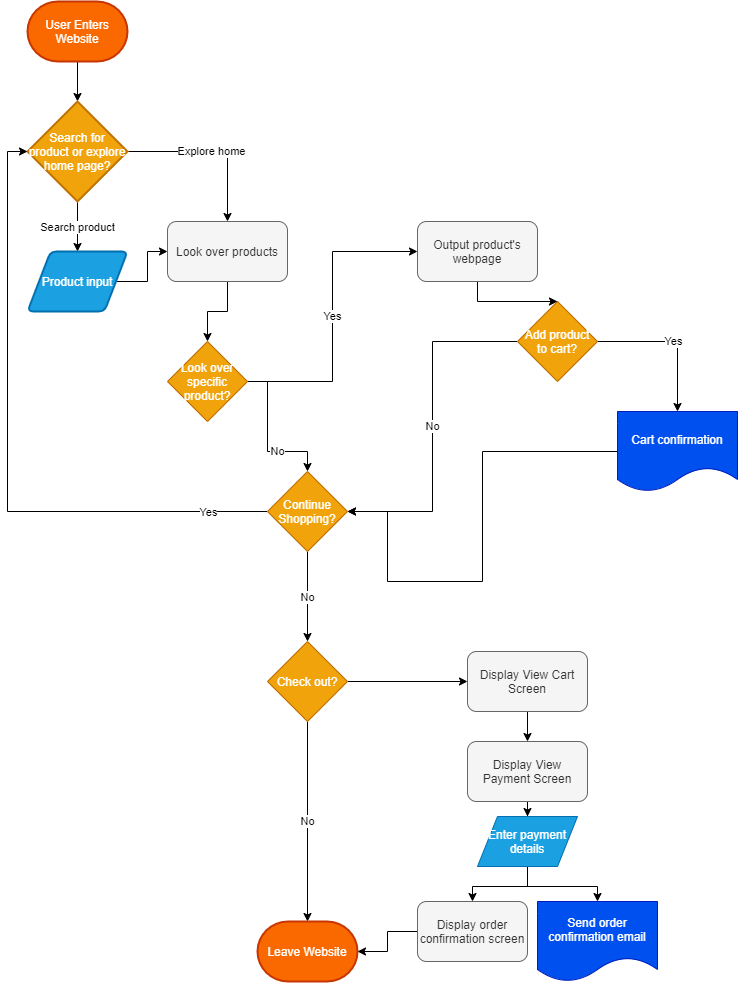

The diagram above was exported from draw.io. Its source (the exported page's mxGraphModel, read from the mxfile embedded in the PNG):
<mxGraphModel dx="1964" dy="1143" grid="1" gridSize="10" guides="1" tooltips="1" connect="1" arrows="1" fold="1" page="1" pageScale="1" pageWidth="850" pageHeight="1100" math="0" shadow="0">
  <root>
    <mxCell id="0" />
    <mxCell id="1" parent="0" />
    <mxCell id="7" style="edgeStyle=orthogonalEdgeStyle;rounded=0;orthogonalLoop=1;jettySize=auto;html=1;" edge="1" parent="1" source="2" target="3">
      <mxGeometry relative="1" as="geometry" />
    </mxCell>
    <mxCell id="2" value="User Enters Website" style="strokeWidth=2;html=1;shape=mxgraph.flowchart.terminator;whiteSpace=wrap;fillColor=#fa6800;strokeColor=#C73500;fontColor=#ffffff;" vertex="1" parent="1">
      <mxGeometry x="60" y="80" width="100" height="60" as="geometry" />
    </mxCell>
    <mxCell id="4" value="Explore home" style="edgeStyle=orthogonalEdgeStyle;rounded=0;orthogonalLoop=1;jettySize=auto;html=1;entryX=0.5;entryY=0;entryDx=0;entryDy=0;" edge="1" parent="1" source="3" target="10">
      <mxGeometry relative="1" as="geometry">
        <mxPoint x="240" y="330" as="targetPoint" />
      </mxGeometry>
    </mxCell>
    <mxCell id="6" value="Search product" style="edgeStyle=orthogonalEdgeStyle;rounded=0;orthogonalLoop=1;jettySize=auto;html=1;" edge="1" parent="1" source="3">
      <mxGeometry relative="1" as="geometry">
        <mxPoint x="110" y="330.0000000000002" as="targetPoint" />
      </mxGeometry>
    </mxCell>
    <mxCell id="3" value="Search for product or explore home page?" style="strokeWidth=2;html=1;shape=mxgraph.flowchart.decision;whiteSpace=wrap;fillColor=#f0a30a;strokeColor=#BD7000;fontColor=#ffffff;" vertex="1" parent="1">
      <mxGeometry x="60" y="180" width="100" height="100" as="geometry" />
    </mxCell>
    <mxCell id="9" style="edgeStyle=orthogonalEdgeStyle;rounded=0;orthogonalLoop=1;jettySize=auto;html=1;entryX=0;entryY=0.5;entryDx=0;entryDy=0;" edge="1" parent="1" source="8" target="10">
      <mxGeometry relative="1" as="geometry">
        <mxPoint x="210" y="360.0000000000002" as="targetPoint" />
      </mxGeometry>
    </mxCell>
    <mxCell id="8" value="Product input" style="shape=parallelogram;html=1;strokeWidth=2;perimeter=parallelogramPerimeter;whiteSpace=wrap;rounded=1;arcSize=12;size=0.23;fillColor=#1ba1e2;strokeColor=#006EAF;fontColor=#ffffff;" vertex="1" parent="1">
      <mxGeometry x="60" y="330" width="100" height="60" as="geometry" />
    </mxCell>
    <mxCell id="12" style="edgeStyle=orthogonalEdgeStyle;rounded=0;orthogonalLoop=1;jettySize=auto;html=1;exitX=0.5;exitY=1;exitDx=0;exitDy=0;entryX=0.5;entryY=0;entryDx=0;entryDy=0;" edge="1" parent="1" source="10" target="11">
      <mxGeometry relative="1" as="geometry" />
    </mxCell>
    <mxCell id="10" value="Look over products" style="rounded=1;whiteSpace=wrap;html=1;fillColor=#f5f5f5;strokeColor=#666666;fontColor=#333333;" vertex="1" parent="1">
      <mxGeometry x="200" y="300" width="120" height="60" as="geometry" />
    </mxCell>
    <mxCell id="13" value="Yes&lt;br&gt;" style="edgeStyle=orthogonalEdgeStyle;rounded=0;orthogonalLoop=1;jettySize=auto;html=1;entryX=0;entryY=0.5;entryDx=0;entryDy=0;" edge="1" parent="1" source="11" target="16">
      <mxGeometry relative="1" as="geometry">
        <mxPoint x="360" y="479.9999999999998" as="targetPoint" />
      </mxGeometry>
    </mxCell>
    <mxCell id="14" value="No" style="edgeStyle=orthogonalEdgeStyle;rounded=0;orthogonalLoop=1;jettySize=auto;html=1;entryX=0.5;entryY=0;entryDx=0;entryDy=0;" edge="1" parent="1" source="11" target="25">
      <mxGeometry x="0.3333" relative="1" as="geometry">
        <mxPoint x="270" y="559.9999999999998" as="targetPoint" />
        <Array as="points">
          <mxPoint x="300" y="460" />
          <mxPoint x="300" y="530" />
          <mxPoint x="340" y="530" />
        </Array>
        <mxPoint as="offset" />
      </mxGeometry>
    </mxCell>
    <mxCell id="11" value="Look over specific product?" style="rhombus;whiteSpace=wrap;html=1;fillColor=#f0a30a;strokeColor=#BD7000;fontColor=#ffffff;" vertex="1" parent="1">
      <mxGeometry x="200" y="420" width="80" height="80" as="geometry" />
    </mxCell>
    <mxCell id="17" style="edgeStyle=orthogonalEdgeStyle;rounded=0;orthogonalLoop=1;jettySize=auto;html=1;entryX=0.5;entryY=0;entryDx=0;entryDy=0;" edge="1" parent="1" source="16" target="18">
      <mxGeometry relative="1" as="geometry">
        <mxPoint x="520" y="479.9999999999998" as="targetPoint" />
      </mxGeometry>
    </mxCell>
    <mxCell id="16" value="Output product's webpage" style="rounded=1;whiteSpace=wrap;html=1;fillColor=#f5f5f5;strokeColor=#666666;fontColor=#333333;" vertex="1" parent="1">
      <mxGeometry x="450" y="300" width="120" height="60" as="geometry" />
    </mxCell>
    <mxCell id="19" value="No" style="edgeStyle=orthogonalEdgeStyle;rounded=0;orthogonalLoop=1;jettySize=auto;html=1;entryX=1;entryY=0.5;entryDx=0;entryDy=0;" edge="1" parent="1" source="18" target="25">
      <mxGeometry relative="1" as="geometry">
        <mxPoint x="570" y="559.9999999999998" as="targetPoint" />
      </mxGeometry>
    </mxCell>
    <mxCell id="20" value="Yes" style="edgeStyle=orthogonalEdgeStyle;rounded=0;orthogonalLoop=1;jettySize=auto;html=1;entryX=0.5;entryY=0;entryDx=0;entryDy=0;" edge="1" parent="1" source="18" target="21">
      <mxGeometry relative="1" as="geometry">
        <mxPoint x="660" y="480" as="targetPoint" />
      </mxGeometry>
    </mxCell>
    <mxCell id="18" value="Add product to cart?" style="rhombus;whiteSpace=wrap;html=1;fillColor=#f0a30a;strokeColor=#BD7000;fontColor=#ffffff;" vertex="1" parent="1">
      <mxGeometry x="550" y="380" width="80" height="80" as="geometry" />
    </mxCell>
    <mxCell id="28" style="edgeStyle=orthogonalEdgeStyle;rounded=0;orthogonalLoop=1;jettySize=auto;html=1;entryX=1;entryY=0.5;entryDx=0;entryDy=0;" edge="1" parent="1" source="21" target="25">
      <mxGeometry relative="1" as="geometry">
        <mxPoint x="410" y="640" as="targetPoint" />
        <Array as="points">
          <mxPoint x="515" y="530" />
          <mxPoint x="515" y="660" />
          <mxPoint x="420" y="660" />
          <mxPoint x="420" y="590" />
        </Array>
      </mxGeometry>
    </mxCell>
    <mxCell id="21" value="Cart confirmation" style="shape=document;whiteSpace=wrap;html=1;boundedLbl=1;fillColor=#0050ef;strokeColor=#001DBC;fontColor=#ffffff;" vertex="1" parent="1">
      <mxGeometry x="650" y="490" width="120" height="80" as="geometry" />
    </mxCell>
    <mxCell id="29" style="edgeStyle=orthogonalEdgeStyle;rounded=0;orthogonalLoop=1;jettySize=auto;html=1;entryX=0;entryY=0.5;entryDx=0;entryDy=0;entryPerimeter=0;" edge="1" parent="1" source="25" target="3">
      <mxGeometry relative="1" as="geometry" />
    </mxCell>
    <mxCell id="31" value="Yes" style="edgeLabel;html=1;align=center;verticalAlign=middle;resizable=0;points=[];" vertex="1" connectable="0" parent="29">
      <mxGeometry x="-0.6908" y="2" relative="1" as="geometry">
        <mxPoint x="38.82" y="-2" as="offset" />
      </mxGeometry>
    </mxCell>
    <mxCell id="32" value="No" style="edgeStyle=orthogonalEdgeStyle;rounded=0;orthogonalLoop=1;jettySize=auto;html=1;" edge="1" parent="1" source="25" target="33">
      <mxGeometry relative="1" as="geometry">
        <mxPoint x="340" y="680" as="targetPoint" />
      </mxGeometry>
    </mxCell>
    <mxCell id="25" value="Continue Shopping?" style="rhombus;whiteSpace=wrap;html=1;fillColor=#f0a30a;strokeColor=#BD7000;fontColor=#ffffff;" vertex="1" parent="1">
      <mxGeometry x="300" y="550" width="80" height="80" as="geometry" />
    </mxCell>
    <mxCell id="34" value="No" style="edgeStyle=orthogonalEdgeStyle;rounded=0;orthogonalLoop=1;jettySize=auto;html=1;entryX=0.5;entryY=0;entryDx=0;entryDy=0;entryPerimeter=0;" edge="1" parent="1" source="33" target="35">
      <mxGeometry relative="1" as="geometry">
        <mxPoint x="340" y="930" as="targetPoint" />
      </mxGeometry>
    </mxCell>
    <mxCell id="36" style="edgeStyle=orthogonalEdgeStyle;rounded=0;orthogonalLoop=1;jettySize=auto;html=1;entryX=0;entryY=0.5;entryDx=0;entryDy=0;" edge="1" parent="1" source="33" target="37">
      <mxGeometry relative="1" as="geometry">
        <mxPoint x="480" y="760" as="targetPoint" />
      </mxGeometry>
    </mxCell>
    <mxCell id="33" value="Check out?" style="rhombus;whiteSpace=wrap;html=1;fillColor=#f0a30a;strokeColor=#BD7000;fontColor=#ffffff;" vertex="1" parent="1">
      <mxGeometry x="300" y="720" width="80" height="80" as="geometry" />
    </mxCell>
    <mxCell id="35" value="Leave Website" style="strokeWidth=2;html=1;shape=mxgraph.flowchart.terminator;whiteSpace=wrap;fillColor=#fa6800;strokeColor=#C73500;fontColor=#ffffff;" vertex="1" parent="1">
      <mxGeometry x="290" y="1000" width="100" height="60" as="geometry" />
    </mxCell>
    <mxCell id="38" style="edgeStyle=orthogonalEdgeStyle;rounded=0;orthogonalLoop=1;jettySize=auto;html=1;" edge="1" parent="1" source="37" target="39">
      <mxGeometry relative="1" as="geometry">
        <mxPoint x="560" y="850" as="targetPoint" />
      </mxGeometry>
    </mxCell>
    <mxCell id="37" value="Display View Cart Screen" style="rounded=1;whiteSpace=wrap;html=1;fillColor=#f5f5f5;strokeColor=#666666;fontColor=#333333;" vertex="1" parent="1">
      <mxGeometry x="500" y="730" width="120" height="60" as="geometry" />
    </mxCell>
    <mxCell id="40" style="edgeStyle=orthogonalEdgeStyle;rounded=0;orthogonalLoop=1;jettySize=auto;html=1;" edge="1" parent="1" source="39" target="41">
      <mxGeometry relative="1" as="geometry">
        <mxPoint x="560" y="920" as="targetPoint" />
      </mxGeometry>
    </mxCell>
    <mxCell id="39" value="Display View Payment Screen" style="rounded=1;whiteSpace=wrap;html=1;fillColor=#f5f5f5;strokeColor=#666666;fontColor=#333333;" vertex="1" parent="1">
      <mxGeometry x="500" y="820" width="120" height="60" as="geometry" />
    </mxCell>
    <mxCell id="42" style="edgeStyle=orthogonalEdgeStyle;rounded=0;orthogonalLoop=1;jettySize=auto;html=1;" edge="1" parent="1" source="41" target="43">
      <mxGeometry relative="1" as="geometry">
        <mxPoint x="570" y="970" as="targetPoint" />
      </mxGeometry>
    </mxCell>
    <mxCell id="44" style="edgeStyle=orthogonalEdgeStyle;rounded=0;orthogonalLoop=1;jettySize=auto;html=1;entryX=0.5;entryY=0;entryDx=0;entryDy=0;" edge="1" parent="1" source="41" target="46">
      <mxGeometry relative="1" as="geometry">
        <mxPoint x="630" y="980" as="targetPoint" />
      </mxGeometry>
    </mxCell>
    <mxCell id="41" value="Enter payment details" style="shape=parallelogram;perimeter=parallelogramPerimeter;whiteSpace=wrap;html=1;dashed=0;fillColor=#1ba1e2;strokeColor=#006EAF;fontColor=#ffffff;" vertex="1" parent="1">
      <mxGeometry x="510" y="895" width="100" height="50" as="geometry" />
    </mxCell>
    <mxCell id="48" style="edgeStyle=orthogonalEdgeStyle;rounded=0;orthogonalLoop=1;jettySize=auto;html=1;entryX=1;entryY=0.5;entryDx=0;entryDy=0;entryPerimeter=0;" edge="1" parent="1" source="43" target="35">
      <mxGeometry relative="1" as="geometry" />
    </mxCell>
    <mxCell id="43" value="Display order confirmation screen" style="rounded=1;whiteSpace=wrap;html=1;fillColor=#f5f5f5;strokeColor=#666666;fontColor=#333333;" vertex="1" parent="1">
      <mxGeometry x="450" y="980" width="110" height="60" as="geometry" />
    </mxCell>
    <mxCell id="46" value="Send order confirmation email" style="shape=document;whiteSpace=wrap;html=1;boundedLbl=1;fillColor=#0050ef;strokeColor=#001DBC;fontColor=#ffffff;" vertex="1" parent="1">
      <mxGeometry x="570" y="980" width="120" height="80" as="geometry" />
    </mxCell>
  </root>
</mxGraphModel>